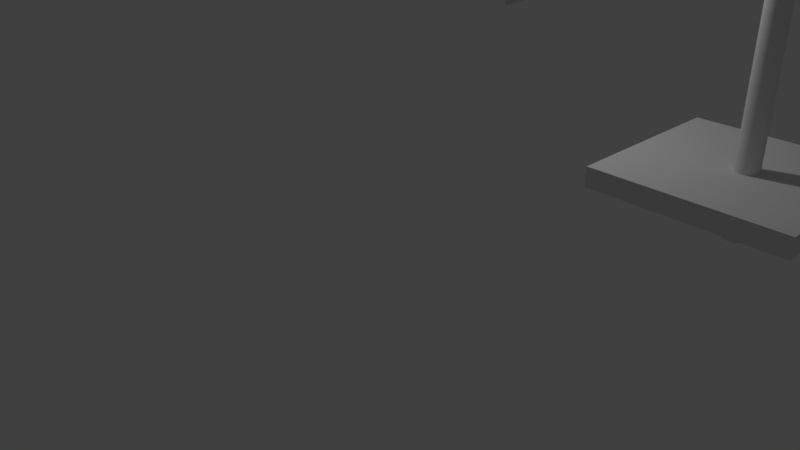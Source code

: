 # Source: firstproject.blend  (saved by Blender 2.78.0; exported with 4.5.12 LTS)
import bpy
from mathutils import Matrix  # noqa: F401  (used for matrix-valued properties, if any)

bpy.ops.wm.read_factory_settings(use_empty=True)
scene = bpy.context.scene
scene.name = 'Scene'

# ---- collections
col_collection_1 = bpy.data.collections.new('Collection 1'); scene.collection.children.link(col_collection_1)

# ---- materials (node trees are filled in below, after node groups)
mat_material = bpy.data.materials.new('Material')
mat_material.alpha_threshold = 0.0
mat_material.use_transparent_shadow = False
mat_material.roughness = 0.5
mat_material.line_color = (0.0, 0.0, 0.0, 1.0)

# ---- material node trees

# ---- world
world_world = bpy.data.worlds.new('World'); scene.world = world_world
world_world.color = (0.05088, 0.05088, 0.05088)
world_world.use_sun_shadow = False
world_world.sun_shadow_jitter_overblur = 0.0
world_world.cycles.sampling_method = 'MANUAL'

# ---- cameras
cam_camera = bpy.data.cameras.new('Camera')
cam_camera.clip_end = 100.0
cam_camera.lens = 35.0
cam_camera.sensor_width = 32.0
cam_camera.sensor_height = 18.0
cam_camera.ortho_scale = 7.314
cam_camera.dof.focus_distance = 0.0
cam_camera.dof.aperture_fstop = 128.0

# ---- lights
light_lamp = bpy.data.lights.new('Lamp', 'POINT')
light_lamp.transmission_factor = 0.0
light_lamp.cutoff_distance = 30.0
light_lamp.energy = 100.0
light_lamp.shadow_buffer_clip_start = 1.001
light_lamp.shadow_soft_size = 0.1
light_lamp.shadow_maximum_resolution = 0.006
light_lamp.use_absolute_resolution = True

# ---- meshes
me_cone_001 = bpy.data.meshes.new('Cone.001')
me_cone_001.from_pydata([(0.0, 0.81, -0.57), (0.0, 0.19, 0.57), (0.05982, 0.8078, -0.57), (0.01403, 0.1895, 0.57), (0.1193, 0.8012, -0.57), (0.02799, 0.1879, 0.57), (0.1782, 0.7902, -0.57), (0.04179, 0.1853, 0.57), (0.236, 0.7748, -0.57), (0.05536, 0.1818, 0.57), (0.2926, 0.7553, -0.57), (0.06864, 0.1772, 0.57), (0.3476, 0.7316, -0.57), (0.08153, 0.1716, 0.57), (0.4007, 0.704, -0.57), (0.09398, 0.1651, 0.57), (0.4516, 0.6724, -0.57), (0.1059, 0.1577, 0.57), (0.5, 0.6373, -0.57), (0.1173, 0.1495, 0.57), (0.5457, 0.5986, -0.57), (0.128, 0.1404, 0.57), (0.5884, 0.5567, -0.57), (0.138, 0.1306, 0.57), (0.6279, 0.5117, -0.57), (0.1473, 0.12, 0.57), (0.664, 0.4639, -0.57), (0.1558, 0.1088, 0.57), (0.6964, 0.4136, -0.57), (0.1634, 0.09702, 0.57), (0.7251, 0.361, -0.57), (0.1701, 0.08469, 0.57), (0.7498, 0.3065, -0.57), (0.1759, 0.0719, 0.57), (0.7704, 0.2503, -0.57), (0.1807, 0.05871, 0.57), (0.7867, 0.1927, -0.57), (0.1845, 0.04521, 0.57), (0.7988, 0.1341, -0.57), (0.1874, 0.03146, 0.57), (0.8065, 0.07474, -0.57), (0.1892, 0.01753, 0.57), (0.8099, 0.01497, -0.57), (0.19, 0.003511, 0.57), (0.8088, -0.04488, -0.57), (0.1897, -0.01053, 0.57), (0.8032, -0.1045, -0.57), (0.1884, -0.02451, 0.57), (0.7933, -0.1635, -0.57), (0.1861, -0.03836, 0.57), (0.7791, -0.2217, -0.57), (0.1827, -0.052, 0.57), (0.7606, -0.2786, -0.57), (0.1784, -0.06535, 0.57), (0.7379, -0.334, -0.57), (0.1731, -0.07835, 0.57), (0.7112, -0.3876, -0.57), (0.1668, -0.09092, 0.57), (0.6807, -0.4391, -0.57), (0.1597, -0.103, 0.57), (0.6464, -0.4881, -0.57), (0.1516, -0.1145, 0.57), (0.6086, -0.5345, -0.57), (0.1428, -0.1254, 0.57), (0.5674, -0.578, -0.57), (0.1331, -0.1356, 0.57), (0.5232, -0.6184, -0.57), (0.1227, -0.145, 0.57), (0.4761, -0.6553, -0.57), (0.1117, -0.1537, 0.57), (0.4264, -0.6887, -0.57), (0.1, -0.1615, 0.57), (0.3744, -0.7183, -0.57), (0.08782, -0.1685, 0.57), (0.3203, -0.744, -0.57), (0.07514, -0.1745, 0.57), (0.2645, -0.7656, -0.57), (0.06204, -0.1796, 0.57), (0.2072, -0.783, -0.57), (0.04861, -0.1837, 0.57), (0.1488, -0.7962, -0.57), (0.03491, -0.1868, 0.57), (0.08963, -0.805, -0.57), (0.02102, -0.1888, 0.57), (0.02993, -0.8094, -0.57), (0.007021, -0.1899, 0.57), (-0.02993, -0.8094, -0.57), (-0.007021, -0.1899, 0.57), (-0.08963, -0.805, -0.57), (-0.02102, -0.1888, 0.57), (-0.1488, -0.7962, -0.57), (-0.03491, -0.1868, 0.57), (-0.2072, -0.783, -0.57), (-0.04861, -0.1837, 0.57), (-0.2645, -0.7656, -0.57), (-0.06204, -0.1796, 0.57), (-0.3203, -0.744, -0.57), (-0.07514, -0.1745, 0.57), (-0.3744, -0.7183, -0.57), (-0.08782, -0.1685, 0.57), (-0.4264, -0.6887, -0.57), (-0.1, -0.1615, 0.57), (-0.4761, -0.6553, -0.57), (-0.1117, -0.1537, 0.57), (-0.5232, -0.6184, -0.57), (-0.1227, -0.145, 0.57), (-0.5674, -0.578, -0.57), (-0.1331, -0.1356, 0.57), (-0.6086, -0.5345, -0.57), (-0.1428, -0.1254, 0.57), (-0.6464, -0.4881, -0.57), (-0.1516, -0.1145, 0.57), (-0.6807, -0.4391, -0.57), (-0.1597, -0.103, 0.57), (-0.7112, -0.3876, -0.57), (-0.1668, -0.09092, 0.57), (-0.7379, -0.334, -0.57), (-0.1731, -0.07835, 0.57), (-0.7606, -0.2786, -0.57), (-0.1784, -0.06535, 0.57), (-0.7791, -0.2217, -0.57), (-0.1827, -0.052, 0.57), (-0.7933, -0.1635, -0.57), (-0.1861, -0.03836, 0.57), (-0.8032, -0.1045, -0.57), (-0.1884, -0.02451, 0.57), (-0.8088, -0.04489, -0.57), (-0.1897, -0.01053, 0.57), (-0.8099, 0.01497, -0.57), (-0.19, 0.003511, 0.57), (-0.8065, 0.07474, -0.57), (-0.1892, 0.01753, 0.57), (-0.7988, 0.1341, -0.57), (-0.1874, 0.03145, 0.57), (-0.7867, 0.1927, -0.57), (-0.1845, 0.04521, 0.57), (-0.7704, 0.2503, -0.57), (-0.1807, 0.05871, 0.57), (-0.7498, 0.3065, -0.57), (-0.1759, 0.0719, 0.57), (-0.7251, 0.361, -0.57), (-0.1701, 0.08469, 0.57), (-0.6964, 0.4136, -0.57), (-0.1634, 0.09702, 0.57), (-0.664, 0.4639, -0.57), (-0.1558, 0.1088, 0.57), (-0.6279, 0.5117, -0.57), (-0.1473, 0.12, 0.57), (-0.5884, 0.5567, -0.57), (-0.138, 0.1306, 0.57), (-0.5457, 0.5986, -0.57), (-0.128, 0.1404, 0.57), (-0.5, 0.6373, -0.57), (-0.1173, 0.1495, 0.57), (-0.4516, 0.6724, -0.57), (-0.1059, 0.1577, 0.57), (-0.4007, 0.704, -0.57), (-0.09399, 0.1651, 0.57), (-0.3476, 0.7316, -0.57), (-0.08153, 0.1716, 0.57), (-0.2926, 0.7553, -0.57), (-0.06864, 0.1772, 0.57), (-0.236, 0.7748, -0.57), (-0.05536, 0.1818, 0.57), (-0.1782, 0.7902, -0.57), (-0.04179, 0.1853, 0.57), (-0.1193, 0.8012, -0.57), (-0.02799, 0.1879, 0.57), (-0.05982, 0.8078, -0.57), (-0.01403, 0.1895, 0.57)], [], [(0, 1, 3, 2), (2, 3, 5, 4), (4, 5, 7, 6), (6, 7, 9, 8), (8, 9, 11, 10), (10, 11, 13, 12), (12, 13, 15, 14), (14, 15, 17, 16), (16, 17, 19, 18), (18, 19, 21, 20), (20, 21, 23, 22), (22, 23, 25, 24), (24, 25, 27, 26), (26, 27, 29, 28), (28, 29, 31, 30), (30, 31, 33, 32), (32, 33, 35, 34), (34, 35, 37, 36), (36, 37, 39, 38), (38, 39, 41, 40), (40, 41, 43, 42), (42, 43, 45, 44), (44, 45, 47, 46), (46, 47, 49, 48), (48, 49, 51, 50), (50, 51, 53, 52), (52, 53, 55, 54), (54, 55, 57, 56), (56, 57, 59, 58), (58, 59, 61, 60), (60, 61, 63, 62), (62, 63, 65, 64), (64, 65, 67, 66), (66, 67, 69, 68), (68, 69, 71, 70), (70, 71, 73, 72), (72, 73, 75, 74), (74, 75, 77, 76), (76, 77, 79, 78), (78, 79, 81, 80), (80, 81, 83, 82), (82, 83, 85, 84), (84, 85, 87, 86), (86, 87, 89, 88), (88, 89, 91, 90), (90, 91, 93, 92), (92, 93, 95, 94), (94, 95, 97, 96), (96, 97, 99, 98), (98, 99, 101, 100), (100, 101, 103, 102), (102, 103, 105, 104), (104, 105, 107, 106), (106, 107, 109, 108), (108, 109, 111, 110), (110, 111, 113, 112), (112, 113, 115, 114), (114, 115, 117, 116), (116, 117, 119, 118), (118, 119, 121, 120), (120, 121, 123, 122), (122, 123, 125, 124), (124, 125, 127, 126), (126, 127, 129, 128), (128, 129, 131, 130), (130, 131, 133, 132), (132, 133, 135, 134), (134, 135, 137, 136), (136, 137, 139, 138), (138, 139, 141, 140), (140, 141, 143, 142), (142, 143, 145, 144), (144, 145, 147, 146), (146, 147, 149, 148), (148, 149, 151, 150), (150, 151, 153, 152), (152, 153, 155, 154), (154, 155, 157, 156), (156, 157, 159, 158), (158, 159, 161, 160), (160, 161, 163, 162), (162, 163, 165, 164), (164, 165, 167, 166), (3, 1, 169, 167, 165, 163, 161, 159, 157, 155, 153, 151, 149, 147, 145, 143, 141, 139, 137, 135, 133, 131, 129, 127, 125, 123, 121, 119, 117, 115, 113, 111, 109, 107, 105, 103, 101, 99, 97, 95, 93, 91, 89, 87, 85, 83, 81, 79, 77, 75, 73, 71, 69, 67, 65, 63, 61, 59, 57, 55, 53, 51, 49, 47, 45, 43, 41, 39, 37, 35, 33, 31, 29, 27, 25, 23, 21, 19, 17, 15, 13, 11, 9, 7, 5), (166, 167, 169, 168), (168, 169, 1, 0), (0, 2, 4, 6, 8, 10, 12, 14, 16, 18, 20, 22, 24, 26, 28, 30, 32, 34, 36, 38, 40, 42, 44, 46, 48, 50, 52, 54, 56, 58, 60, 62, 64, 66, 68, 70, 72, 74, 76, 78, 80, 82, 84, 86, 88, 90, 92, 94, 96, 98, 100, 102, 104, 106, 108, 110, 112, 114, 116, 118, 120, 122, 124, 126, 128, 130, 132, 134, 136, 138, 140, 142, 144, 146, 148, 150, 152, 154, 156, 158, 160, 162, 164, 166, 168)])
me_cone_001.use_remesh_preserve_volume = False
me_cone_001.use_remesh_preserve_attributes = False
me_cone_001.use_mirror_vertex_groups = False
me_cone_001.update()
me_cylinder = bpy.data.meshes.new('Cylinder')
me_cylinder.from_pydata([(0.0, 0.12, -1.865), (0.0, 0.12, 1.865), (0.002148, 0.12, -1.865), (0.002148, 0.12, 1.865), (0.004295, 0.1199, -1.865), (0.004295, 0.1199, 1.865), (0.006441, 0.1198, -1.865), (0.006441, 0.1198, 1.865), (0.008585, 0.1197, -1.865), (0.008585, 0.1197, 1.865), (0.01073, 0.1195, -1.865), (0.01073, 0.1195, 1.865), (0.01286, 0.1193, -1.865), (0.01286, 0.1193, 1.865), (0.015, 0.1191, -1.865), (0.015, 0.1191, 1.865), (0.01713, 0.1188, -1.865), (0.01713, 0.1188, 1.865), (0.01925, 0.1184, -1.865), (0.01925, 0.1184, 1.865), (0.02137, 0.1181, -1.865), (0.02137, 0.1181, 1.865), (0.02348, 0.1177, -1.865), (0.02348, 0.1177, 1.865), (0.02558, 0.1172, -1.865), (0.02558, 0.1172, 1.865), (0.02767, 0.1168, -1.865), (0.02767, 0.1168, 1.865), (0.02976, 0.1163, -1.865), (0.02976, 0.1163, 1.865), (0.03184, 0.1157, -1.865), (0.03184, 0.1157, 1.865), (0.0339, 0.1151, -1.865), (0.0339, 0.1151, 1.865), (0.03596, 0.1145, -1.865), (0.03596, 0.1145, 1.865), (0.038, 0.1138, -1.865), (0.038, 0.1138, 1.865), (0.04003, 0.1131, -1.865), (0.04003, 0.1131, 1.865), (0.04205, 0.1124, -1.865), (0.04205, 0.1124, 1.865), (0.04406, 0.1116, -1.865), (0.04406, 0.1116, 1.865), (0.04605, 0.1108, -1.865), (0.04605, 0.1108, 1.865), (0.04802, 0.11, -1.865), (0.04802, 0.11, 1.865), (0.04998, 0.1091, -1.865), (0.04998, 0.1091, 1.865), (0.05193, 0.1082, -1.865), (0.05193, 0.1082, 1.865), (0.05386, 0.1072, -1.865), (0.05386, 0.1072, 1.865), (0.05577, 0.1063, -1.865), (0.05577, 0.1063, 1.865), (0.05766, 0.1052, -1.865), (0.05766, 0.1052, 1.865), (0.05953, 0.1042, -1.865), (0.05953, 0.1042, 1.865), (0.06139, 0.1031, -1.865), (0.06139, 0.1031, 1.865), (0.06323, 0.102, -1.865), (0.06323, 0.102, 1.865), (0.06504, 0.1008, -1.865), (0.06504, 0.1008, 1.865), (0.06684, 0.09966, -1.865), (0.06684, 0.09966, 1.865), (0.06861, 0.09845, -1.865), (0.06861, 0.09845, 1.865), (0.07036, 0.09721, -1.865), (0.07036, 0.09721, 1.865), (0.07209, 0.09593, -1.865), (0.07209, 0.09593, 1.865), (0.07379, 0.09463, -1.865), (0.07379, 0.09463, 1.865), (0.07548, 0.09329, -1.865), (0.07548, 0.09329, 1.865), (0.07713, 0.09193, -1.865), (0.07713, 0.09193, 1.865), (0.07877, 0.09053, -1.865), (0.07877, 0.09053, 1.865), (0.08038, 0.08911, -1.865), (0.08038, 0.08911, 1.865), (0.08196, 0.08765, -1.865), (0.08196, 0.08765, 1.865), (0.08351, 0.08617, -1.865), (0.08351, 0.08617, 1.865), (0.08504, 0.08466, -1.865), (0.08504, 0.08466, 1.865), (0.08654, 0.08313, -1.865), (0.08654, 0.08313, 1.865), (0.08802, 0.08156, -1.865), (0.08802, 0.08156, 1.865), (0.08946, 0.07998, -1.865), (0.08946, 0.07998, 1.865), (0.09088, 0.07836, -1.865), (0.09088, 0.07836, 1.865), (0.09227, 0.07672, -1.865), (0.09227, 0.07672, 1.865), (0.09363, 0.07506, -1.865), (0.09363, 0.07506, 1.865), (0.09496, 0.07337, -1.865), (0.09496, 0.07337, 1.865), (0.09625, 0.07166, -1.865), (0.09625, 0.07166, 1.865), (0.09752, 0.06992, -1.865), (0.09752, 0.06992, 1.865), (0.09876, 0.06817, -1.865), (0.09876, 0.06817, 1.865), (0.09996, 0.06639, -1.865), (0.09996, 0.06639, 1.865), (0.1011, 0.06459, -1.865), (0.1011, 0.06459, 1.865), (0.1023, 0.06277, -1.865), (0.1023, 0.06277, 1.865), (0.1034, 0.06093, -1.865), (0.1034, 0.06093, 1.865), (0.1045, 0.05907, -1.865), (0.1045, 0.05907, 1.865), (0.1055, 0.05719, -1.865), (0.1055, 0.05719, 1.865), (0.1065, 0.05529, -1.865), (0.1065, 0.05529, 1.865), (0.1075, 0.05338, -1.865), (0.1075, 0.05338, 1.865), (0.1084, 0.05144, -1.865), (0.1084, 0.05144, 1.865), (0.1093, 0.04949, -1.865), (0.1093, 0.04949, 1.865), (0.1102, 0.04753, -1.865), (0.1102, 0.04753, 1.865), (0.111, 0.04555, -1.865), (0.111, 0.04555, 1.865), (0.1118, 0.04356, -1.865), (0.1118, 0.04356, 1.865), (0.1126, 0.04155, -1.865), (0.1126, 0.04155, 1.865), (0.1133, 0.03952, -1.865), (0.1133, 0.03952, 1.865), (0.114, 0.03749, -1.865), (0.114, 0.03749, 1.865), (0.1146, 0.03544, -1.865), (0.1146, 0.03544, 1.865), (0.1153, 0.03339, -1.865), (0.1153, 0.03339, 1.865), (0.1158, 0.03132, -1.865), (0.1158, 0.03132, 1.865), (0.1164, 0.02924, -1.865), (0.1164, 0.02924, 1.865), (0.1169, 0.02715, -1.865), (0.1169, 0.02715, 1.865), (0.1174, 0.02505, -1.865), (0.1174, 0.02505, 1.865), (0.1178, 0.02295, -1.865), (0.1178, 0.02295, 1.865), (0.1182, 0.02084, -1.865), (0.1182, 0.02084, 1.865), (0.1185, 0.01872, -1.865), (0.1185, 0.01872, 1.865), (0.1188, 0.01659, -1.865), (0.1188, 0.01659, 1.865), (0.1191, 0.01446, -1.865), (0.1191, 0.01446, 1.865), (0.1194, 0.01233, -1.865), (0.1194, 0.01233, 1.865), (0.1196, 0.01019, -1.865), (0.1196, 0.01019, 1.865), (0.1197, 0.008049, -1.865), (0.1197, 0.008049, 1.865), (0.1199, 0.005905, -1.865), (0.1199, 0.005905, 1.865), (0.1199, 0.003758, -1.865), (0.1199, 0.003758, 1.865), (0.12, 0.001611, -1.865), (0.12, 0.001611, 1.865), (0.12, -0.0005371, -1.865), (0.12, -0.0005371, 1.865), (0.12, -0.002685, -1.865), (0.12, -0.002685, 1.865), (0.1199, -0.004832, -1.865), (0.1199, -0.004832, 1.865), (0.1198, -0.006977, -1.865), (0.1198, -0.006977, 1.865), (0.1197, -0.009121, -1.865), (0.1197, -0.009121, 1.865), (0.1195, -0.01126, -1.865), (0.1195, -0.01126, 1.865), (0.1192, -0.0134, -1.865), (0.1192, -0.0134, 1.865), (0.119, -0.01553, -1.865), (0.119, -0.01553, 1.865), (0.1187, -0.01766, -1.865), (0.1187, -0.01766, 1.865), (0.1184, -0.01978, -1.865), (0.1184, -0.01978, 1.865), (0.118, -0.02189, -1.865), (0.118, -0.02189, 1.865), (0.1176, -0.024, -1.865), (0.1176, -0.024, 1.865), (0.1171, -0.0261, -1.865), (0.1171, -0.0261, 1.865), (0.1166, -0.0282, -1.865), (0.1166, -0.0282, 1.865), (0.1161, -0.03028, -1.865), (0.1161, -0.03028, 1.865), (0.1156, -0.03235, -1.865), (0.1156, -0.03235, 1.865), (0.115, -0.03442, -1.865), (0.115, -0.03442, 1.865), (0.1143, -0.03647, -1.865), (0.1143, -0.03647, 1.865), (0.1137, -0.03851, -1.865), (0.1137, -0.03851, 1.865), (0.1129, -0.04054, -1.865), (0.1129, -0.04054, 1.865), (0.1122, -0.04255, -1.865), (0.1122, -0.04255, 1.865), (0.1114, -0.04455, -1.865), (0.1114, -0.04455, 1.865), (0.1106, -0.04654, -1.865), (0.1106, -0.04654, 1.865), (0.1098, -0.04851, -1.865), (0.1098, -0.04851, 1.865), (0.1089, -0.05047, -1.865), (0.1089, -0.05047, 1.865), (0.1079, -0.05241, -1.865), (0.1079, -0.05241, 1.865), (0.107, -0.05434, -1.865), (0.107, -0.05434, 1.865), (0.106, -0.05624, -1.865), (0.106, -0.05624, 1.865), (0.105, -0.05813, -1.865), (0.105, -0.05813, 1.865), (0.1039, -0.06, -1.865), (0.1039, -0.06, 1.865), (0.1028, -0.06185, -1.865), (0.1028, -0.06185, 1.865), (0.1017, -0.06368, -1.865), (0.1017, -0.06368, 1.865), (0.1006, -0.06549, -1.865), (0.1006, -0.06549, 1.865), (0.09936, -0.06728, -1.865), (0.09936, -0.06728, 1.865), (0.09814, -0.06905, -1.865), (0.09814, -0.06905, 1.865), (0.09689, -0.07079, -1.865), (0.09689, -0.07079, 1.865), (0.09561, -0.07252, -1.865), (0.09561, -0.07252, 1.865), (0.0943, -0.07422, -1.865), (0.0943, -0.07422, 1.865), (0.09295, -0.07589, -1.865), (0.09295, -0.07589, 1.865), (0.09158, -0.07755, -1.865), (0.09158, -0.07755, 1.865), (0.09018, -0.07917, -1.865), (0.09018, -0.07917, 1.865), (0.08874, -0.08077, -1.865), (0.08874, -0.08077, 1.865), (0.08728, -0.08235, -1.865), (0.08728, -0.08235, 1.865), (0.0858, -0.0839, -1.865), (0.0858, -0.0839, 1.865), (0.08428, -0.08542, -1.865), (0.08428, -0.08542, 1.865), (0.08274, -0.08692, -1.865), (0.08274, -0.08692, 1.865), (0.08117, -0.08838, -1.865), (0.08117, -0.08838, 1.865), (0.07957, -0.08982, -1.865), (0.07957, -0.08982, 1.865), (0.07795, -0.09123, -1.865), (0.07795, -0.09123, 1.865), (0.07631, -0.09261, -1.865), (0.07631, -0.09261, 1.865), (0.07464, -0.09396, -1.865), (0.07464, -0.09396, 1.865), (0.07294, -0.09528, -1.865), (0.07294, -0.09528, 1.865), (0.07123, -0.09657, -1.865), (0.07123, -0.09657, 1.865), (0.06949, -0.09783, -1.865), (0.06949, -0.09783, 1.865), (0.06773, -0.09906, -1.865), (0.06773, -0.09906, 1.865), (0.06594, -0.1003, -1.865), (0.06594, -0.1003, 1.865), (0.06414, -0.1014, -1.865), (0.06414, -0.1014, 1.865), (0.06231, -0.1026, -1.865), (0.06231, -0.1026, 1.865), (0.06046, -0.1037, -1.865), (0.06046, -0.1037, 1.865), (0.0586, -0.1047, -1.865), (0.0586, -0.1047, 1.865), (0.05672, -0.1058, -1.865), (0.05672, -0.1058, 1.865), (0.05481, -0.1067, -1.865), (0.05481, -0.1067, 1.865), (0.05289, -0.1077, -1.865), (0.05289, -0.1077, 1.865), (0.05096, -0.1086, -1.865), (0.05096, -0.1086, 1.865), (0.049, -0.1095, -1.865), (0.049, -0.1095, 1.865), (0.04704, -0.1104, -1.865), (0.04704, -0.1104, 1.865), (0.04505, -0.1112, -1.865), (0.04505, -0.1112, 1.865), (0.04305, -0.112, -1.865), (0.04305, -0.112, 1.865), (0.04104, -0.1128, -1.865), (0.04104, -0.1128, 1.865), (0.03902, -0.1135, -1.865), (0.03902, -0.1135, 1.865), (0.03698, -0.1142, -1.865), (0.03698, -0.1142, 1.865), (0.03493, -0.1148, -1.865), (0.03493, -0.1148, 1.865), (0.03287, -0.1154, -1.865), (0.03287, -0.1154, 1.865), (0.0308, -0.116, -1.865), (0.0308, -0.116, 1.865), (0.02872, -0.1165, -1.865), (0.02872, -0.1165, 1.865), (0.02663, -0.117, -1.865), (0.02663, -0.117, 1.865), (0.02453, -0.1175, -1.865), (0.02453, -0.1175, 1.865), (0.02242, -0.1179, -1.865), (0.02242, -0.1179, 1.865), (0.02031, -0.1183, -1.865), (0.02031, -0.1183, 1.865), (0.01819, -0.1186, -1.865), (0.01819, -0.1186, 1.865), (0.01606, -0.1189, -1.865), (0.01606, -0.1189, 1.865), (0.01393, -0.1192, -1.865), (0.01393, -0.1192, 1.865), (0.0118, -0.1194, -1.865), (0.0118, -0.1194, 1.865), (0.009657, -0.1196, -1.865), (0.009657, -0.1196, 1.865), (0.007514, -0.1198, -1.865), (0.007514, -0.1198, 1.865), (0.005369, -0.1199, -1.865), (0.005369, -0.1199, 1.865), (0.003222, -0.12, -1.865), (0.003222, -0.12, 1.865), (0.001075, -0.12, -1.865), (0.001075, -0.12, 1.865), (-0.001073, -0.12, -1.865), (-0.001073, -0.12, 1.865), (-0.003221, -0.12, -1.865), (-0.003221, -0.12, 1.865), (-0.005368, -0.1199, -1.865), (-0.005368, -0.1199, 1.865), (-0.007513, -0.1198, -1.865), (-0.007513, -0.1198, 1.865), (-0.009655, -0.1196, -1.865), (-0.009655, -0.1196, 1.865), (-0.01179, -0.1194, -1.865), (-0.01179, -0.1194, 1.865), (-0.01393, -0.1192, -1.865), (-0.01393, -0.1192, 1.865), (-0.01606, -0.1189, -1.865), (-0.01606, -0.1189, 1.865), (-0.01819, -0.1186, -1.865), (-0.01819, -0.1186, 1.865), (-0.02031, -0.1183, -1.865), (-0.02031, -0.1183, 1.865), (-0.02242, -0.1179, -1.865), (-0.02242, -0.1179, 1.865), (-0.02453, -0.1175, -1.865), (-0.02453, -0.1175, 1.865), (-0.02663, -0.117, -1.865), (-0.02663, -0.117, 1.865), (-0.02872, -0.1165, -1.865), (-0.02872, -0.1165, 1.865), (-0.0308, -0.116, -1.865), (-0.0308, -0.116, 1.865), (-0.03287, -0.1154, -1.865), (-0.03287, -0.1154, 1.865), (-0.03493, -0.1148, -1.865), (-0.03493, -0.1148, 1.865), (-0.03698, -0.1142, -1.865), (-0.03698, -0.1142, 1.865), (-0.03902, -0.1135, -1.865), (-0.03902, -0.1135, 1.865), (-0.04104, -0.1128, -1.865), (-0.04104, -0.1128, 1.865), (-0.04305, -0.112, -1.865), (-0.04305, -0.112, 1.865), (-0.04505, -0.1112, -1.865), (-0.04505, -0.1112, 1.865), (-0.04704, -0.1104, -1.865), (-0.04704, -0.1104, 1.865), (-0.049, -0.1095, -1.865), (-0.049, -0.1095, 1.865), (-0.05096, -0.1086, -1.865), (-0.05096, -0.1086, 1.865), (-0.05289, -0.1077, -1.865), (-0.05289, -0.1077, 1.865), (-0.05481, -0.1068, -1.865), (-0.05481, -0.1068, 1.865), (-0.05671, -0.1058, -1.865), (-0.05671, -0.1058, 1.865), (-0.0586, -0.1047, -1.865), (-0.0586, -0.1047, 1.865), (-0.06046, -0.1037, -1.865), (-0.06046, -0.1037, 1.865), (-0.06231, -0.1026, -1.865), (-0.06231, -0.1026, 1.865), (-0.06413, -0.1014, -1.865), (-0.06413, -0.1014, 1.865), (-0.06594, -0.1003, -1.865), (-0.06594, -0.1003, 1.865), (-0.06772, -0.09906, -1.865), (-0.06772, -0.09906, 1.865), (-0.06949, -0.09783, -1.865), (-0.06949, -0.09783, 1.865), (-0.07123, -0.09658, -1.865), (-0.07123, -0.09658, 1.865), (-0.07294, -0.09528, -1.865), (-0.07294, -0.09528, 1.865), (-0.07464, -0.09396, -1.865), (-0.07464, -0.09396, 1.865), (-0.07631, -0.09261, -1.865), (-0.07631, -0.09261, 1.865), (-0.07795, -0.09123, -1.865), (-0.07795, -0.09123, 1.865), (-0.07957, -0.08982, -1.865), (-0.07957, -0.08982, 1.865), (-0.08117, -0.08838, -1.865), (-0.08117, -0.08838, 1.865), (-0.08274, -0.08692, -1.865), (-0.08274, -0.08692, 1.865), (-0.08428, -0.08542, -1.865), (-0.08428, -0.08542, 1.865), (-0.0858, -0.0839, -1.865), (-0.0858, -0.0839, 1.865), (-0.08728, -0.08235, -1.865), (-0.08728, -0.08235, 1.865), (-0.08874, -0.08077, -1.865), (-0.08874, -0.08077, 1.865), (-0.09018, -0.07917, -1.865), (-0.09018, -0.07917, 1.865), (-0.09158, -0.07755, -1.865), (-0.09158, -0.07755, 1.865), (-0.09295, -0.07589, -1.865), (-0.09295, -0.07589, 1.865), (-0.0943, -0.07422, -1.865), (-0.0943, -0.07422, 1.865), (-0.09561, -0.07252, -1.865), (-0.09561, -0.07252, 1.865), (-0.09689, -0.0708, -1.865), (-0.09689, -0.0708, 1.865), (-0.09814, -0.06905, -1.865), (-0.09814, -0.06905, 1.865), (-0.09936, -0.06728, -1.865), (-0.09936, -0.06728, 1.865), (-0.1006, -0.06549, -1.865), (-0.1006, -0.06549, 1.865), (-0.1017, -0.06368, -1.865), (-0.1017, -0.06368, 1.865), (-0.1028, -0.06185, -1.865), (-0.1028, -0.06185, 1.865), (-0.1039, -0.06, -1.865), (-0.1039, -0.06, 1.865), (-0.105, -0.05813, -1.865), (-0.105, -0.05813, 1.865), (-0.106, -0.05624, -1.865), (-0.106, -0.05624, 1.865), (-0.107, -0.05434, -1.865), (-0.107, -0.05434, 1.865), (-0.1079, -0.05241, -1.865), (-0.1079, -0.05241, 1.865), (-0.1089, -0.05047, -1.865), (-0.1089, -0.05047, 1.865), (-0.1098, -0.04851, -1.865), (-0.1098, -0.04851, 1.865), (-0.1106, -0.04654, -1.865), (-0.1106, -0.04654, 1.865), (-0.1114, -0.04456, -1.865), (-0.1114, -0.04456, 1.865), (-0.1122, -0.04255, -1.865), (-0.1122, -0.04255, 1.865), (-0.1129, -0.04054, -1.865), (-0.1129, -0.04054, 1.865), (-0.1137, -0.03851, -1.865), (-0.1137, -0.03851, 1.865), (-0.1143, -0.03647, -1.865), (-0.1143, -0.03647, 1.865), (-0.115, -0.03442, -1.865), (-0.115, -0.03442, 1.865), (-0.1156, -0.03235, -1.865), (-0.1156, -0.03235, 1.865), (-0.1161, -0.03028, -1.865), (-0.1161, -0.03028, 1.865), (-0.1166, -0.0282, -1.865), (-0.1166, -0.0282, 1.865), (-0.1171, -0.0261, -1.865), (-0.1171, -0.0261, 1.865), (-0.1176, -0.024, -1.865), (-0.1176, -0.024, 1.865), (-0.118, -0.0219, -1.865), (-0.118, -0.0219, 1.865), (-0.1184, -0.01978, -1.865), (-0.1184, -0.01978, 1.865), (-0.1187, -0.01766, -1.865), (-0.1187, -0.01766, 1.865), (-0.119, -0.01553, -1.865), (-0.119, -0.01553, 1.865), (-0.1192, -0.0134, -1.865), (-0.1192, -0.0134, 1.865), (-0.1195, -0.01126, -1.865), (-0.1195, -0.01126, 1.865), (-0.1197, -0.009121, -1.865), (-0.1197, -0.009121, 1.865), (-0.1198, -0.006978, -1.865), (-0.1198, -0.006978, 1.865), (-0.1199, -0.004833, -1.865), (-0.1199, -0.004833, 1.865), (-0.12, -0.002686, -1.865), (-0.12, -0.002686, 1.865), (-0.12, -0.0005377, -1.865), (-0.12, -0.0005377, 1.865), (-0.12, 0.00161, -1.865), (-0.12, 0.00161, 1.865), (-0.1199, 0.003758, -1.865), (-0.1199, 0.003758, 1.865), (-0.1199, 0.005904, -1.865), (-0.1199, 0.005904, 1.865), (-0.1197, 0.008049, -1.865), (-0.1197, 0.008049, 1.865), (-0.1196, 0.01019, -1.865), (-0.1196, 0.01019, 1.865), (-0.1194, 0.01233, -1.865), (-0.1194, 0.01233, 1.865), (-0.1191, 0.01446, -1.865), (-0.1191, 0.01446, 1.865), (-0.1188, 0.01659, -1.865), (-0.1188, 0.01659, 1.865), (-0.1185, 0.01872, -1.865), (-0.1185, 0.01872, 1.865), (-0.1182, 0.02084, -1.865), (-0.1182, 0.02084, 1.865), (-0.1178, 0.02295, -1.865), (-0.1178, 0.02295, 1.865), (-0.1174, 0.02505, -1.865), (-0.1174, 0.02505, 1.865), (-0.1169, 0.02715, -1.865), (-0.1169, 0.02715, 1.865), (-0.1164, 0.02924, -1.865), (-0.1164, 0.02924, 1.865), (-0.1158, 0.03132, -1.865), (-0.1158, 0.03132, 1.865), (-0.1153, 0.03339, -1.865), (-0.1153, 0.03339, 1.865), (-0.1146, 0.03544, -1.865), (-0.1146, 0.03544, 1.865), (-0.114, 0.03749, -1.865), (-0.114, 0.03749, 1.865), (-0.1133, 0.03952, -1.865), (-0.1133, 0.03952, 1.865), (-0.1126, 0.04155, -1.865), (-0.1126, 0.04155, 1.865), (-0.1118, 0.04355, -1.865), (-0.1118, 0.04355, 1.865), (-0.111, 0.04555, -1.865), (-0.111, 0.04555, 1.865), (-0.1102, 0.04753, -1.865), (-0.1102, 0.04753, 1.865), (-0.1093, 0.04949, -1.865), (-0.1093, 0.04949, 1.865), (-0.1084, 0.05144, -1.865), (-0.1084, 0.05144, 1.865), (-0.1075, 0.05338, -1.865), (-0.1075, 0.05338, 1.865), (-0.1065, 0.05529, -1.865), (-0.1065, 0.05529, 1.865), (-0.1055, 0.05719, -1.865), (-0.1055, 0.05719, 1.865), (-0.1045, 0.05907, -1.865), (-0.1045, 0.05907, 1.865), (-0.1034, 0.06093, -1.865), (-0.1034, 0.06093, 1.865), (-0.1023, 0.06277, -1.865), (-0.1023, 0.06277, 1.865), (-0.1011, 0.06459, -1.865), (-0.1011, 0.06459, 1.865), (-0.09996, 0.06639, -1.865), (-0.09996, 0.06639, 1.865), (-0.09876, 0.06817, -1.865), (-0.09876, 0.06817, 1.865), (-0.09752, 0.06992, -1.865), (-0.09752, 0.06992, 1.865), (-0.09625, 0.07166, -1.865), (-0.09625, 0.07166, 1.865), (-0.09496, 0.07337, -1.865), (-0.09496, 0.07337, 1.865), (-0.09363, 0.07506, -1.865), (-0.09363, 0.07506, 1.865), (-0.09227, 0.07672, -1.865), (-0.09227, 0.07672, 1.865), (-0.09088, 0.07836, -1.865), (-0.09088, 0.07836, 1.865), (-0.08946, 0.07998, -1.865), (-0.08946, 0.07998, 1.865), (-0.08802, 0.08156, -1.865), (-0.08802, 0.08156, 1.865), (-0.08654, 0.08313, -1.865), (-0.08654, 0.08313, 1.865), (-0.08504, 0.08466, -1.865), (-0.08504, 0.08466, 1.865), (-0.08351, 0.08617, -1.865), (-0.08351, 0.08617, 1.865), (-0.08196, 0.08765, -1.865), (-0.08196, 0.08765, 1.865), (-0.08038, 0.08911, -1.865), (-0.08038, 0.08911, 1.865), (-0.07877, 0.09053, -1.865), (-0.07877, 0.09053, 1.865), (-0.07713, 0.09193, -1.865), (-0.07713, 0.09193, 1.865), (-0.07548, 0.09329, -1.865), (-0.07548, 0.09329, 1.865), (-0.07379, 0.09463, -1.865), (-0.07379, 0.09463, 1.865), (-0.07209, 0.09593, -1.865), (-0.07209, 0.09593, 1.865), (-0.07036, 0.09721, -1.865), (-0.07036, 0.09721, 1.865), (-0.06861, 0.09845, -1.865), (-0.06861, 0.09845, 1.865), (-0.06684, 0.09966, -1.865), (-0.06684, 0.09966, 1.865), (-0.06504, 0.1008, -1.865), (-0.06504, 0.1008, 1.865), (-0.06323, 0.102, -1.865), (-0.06323, 0.102, 1.865), (-0.06139, 0.1031, -1.865), (-0.06139, 0.1031, 1.865), (-0.05953, 0.1042, -1.865), (-0.05953, 0.1042, 1.865), (-0.05766, 0.1052, -1.865), (-0.05766, 0.1052, 1.865), (-0.05577, 0.1063, -1.865), (-0.05577, 0.1063, 1.865), (-0.05386, 0.1072, -1.865), (-0.05386, 0.1072, 1.865), (-0.05193, 0.1082, -1.865), (-0.05193, 0.1082, 1.865), (-0.04998, 0.1091, -1.865), (-0.04998, 0.1091, 1.865), (-0.04802, 0.11, -1.865), (-0.04802, 0.11, 1.865), (-0.04605, 0.1108, -1.865), (-0.04605, 0.1108, 1.865), (-0.04405, 0.1116, -1.865), (-0.04405, 0.1116, 1.865), (-0.04205, 0.1124, -1.865), (-0.04205, 0.1124, 1.865), (-0.04003, 0.1131, -1.865), (-0.04003, 0.1131, 1.865), (-0.038, 0.1138, -1.865), (-0.038, 0.1138, 1.865), (-0.03596, 0.1145, -1.865), (-0.03596, 0.1145, 1.865), (-0.0339, 0.1151, -1.865), (-0.0339, 0.1151, 1.865), (-0.03184, 0.1157, -1.865), (-0.03184, 0.1157, 1.865), (-0.02976, 0.1163, -1.865), (-0.02976, 0.1163, 1.865), (-0.02767, 0.1168, -1.865), (-0.02767, 0.1168, 1.865), (-0.02558, 0.1172, -1.865), (-0.02558, 0.1172, 1.865), (-0.02348, 0.1177, -1.865), (-0.02348, 0.1177, 1.865), (-0.02137, 0.1181, -1.865), (-0.02137, 0.1181, 1.865), (-0.01925, 0.1184, -1.865), (-0.01925, 0.1184, 1.865), (-0.01713, 0.1188, -1.865), (-0.01713, 0.1188, 1.865), (-0.015, 0.1191, -1.865), (-0.015, 0.1191, 1.865), (-0.01286, 0.1193, -1.865), (-0.01286, 0.1193, 1.865), (-0.01073, 0.1195, -1.865), (-0.01073, 0.1195, 1.865), (-0.008584, 0.1197, -1.865), (-0.008584, 0.1197, 1.865), (-0.006441, 0.1198, -1.865), (-0.006441, 0.1198, 1.865), (-0.004295, 0.1199, -1.865), (-0.004295, 0.1199, 1.865), (-0.002147, 0.12, -1.865), (-0.002147, 0.12, 1.865)], [], [(0, 1, 3, 2), (2, 3, 5, 4), (4, 5, 7, 6), (6, 7, 9, 8), (8, 9, 11, 10), (10, 11, 13, 12), (12, 13, 15, 14), (14, 15, 17, 16), (16, 17, 19, 18), (18, 19, 21, 20), (20, 21, 23, 22), (22, 23, 25, 24), (24, 25, 27, 26), (26, 27, 29, 28), (28, 29, 31, 30), (30, 31, 33, 32), (32, 33, 35, 34), (34, 35, 37, 36), (36, 37, 39, 38), (38, 39, 41, 40), (40, 41, 43, 42), (42, 43, 45, 44), (44, 45, 47, 46), (46, 47, 49, 48), (48, 49, 51, 50), (50, 51, 53, 52), (52, 53, 55, 54), (54, 55, 57, 56), (56, 57, 59, 58), (58, 59, 61, 60), (60, 61, 63, 62), (62, 63, 65, 64), (64, 65, 67, 66), (66, 67, 69, 68), (68, 69, 71, 70), (70, 71, 73, 72), (72, 73, 75, 74), (74, 75, 77, 76), (76, 77, 79, 78), (78, 79, 81, 80), (80, 81, 83, 82), (82, 83, 85, 84), (84, 85, 87, 86), (86, 87, 89, 88), (88, 89, 91, 90), (90, 91, 93, 92), (92, 93, 95, 94), (94, 95, 97, 96), (96, 97, 99, 98), (98, 99, 101, 100), (100, 101, 103, 102), (102, 103, 105, 104), (104, 105, 107, 106), (106, 107, 109, 108), (108, 109, 111, 110), (110, 111, 113, 112), (112, 113, 115, 114), (114, 115, 117, 116), (116, 117, 119, 118), (118, 119, 121, 120), (120, 121, 123, 122), (122, 123, 125, 124), (124, 125, 127, 126), (126, 127, 129, 128), (128, 129, 131, 130), (130, 131, 133, 132), (132, 133, 135, 134), (134, 135, 137, 136), (136, 137, 139, 138), (138, 139, 141, 140), (140, 141, 143, 142), (142, 143, 145, 144), (144, 145, 147, 146), (146, 147, 149, 148), (148, 149, 151, 150), (150, 151, 153, 152), (152, 153, 155, 154), (154, 155, 157, 156), (156, 157, 159, 158), (158, 159, 161, 160), (160, 161, 163, 162), (162, 163, 165, 164), (164, 165, 167, 166), (166, 167, 169, 168), (168, 169, 171, 170), (170, 171, 173, 172), (172, 173, 175, 174), (174, 175, 177, 176), (176, 177, 179, 178), (178, 179, 181, 180), (180, 181, 183, 182), (182, 183, 185, 184), (184, 185, 187, 186), (186, 187, 189, 188), (188, 189, 191, 190), (190, 191, 193, 192), (192, 193, 195, 194), (194, 195, 197, 196), (196, 197, 199, 198), (198, 199, 201, 200), (200, 201, 203, 202), (202, 203, 205, 204), (204, 205, 207, 206), (206, 207, 209, 208), (208, 209, 211, 210), (210, 211, 213, 212), (212, 213, 215, 214), (214, 215, 217, 216), (216, 217, 219, 218), (218, 219, 221, 220), (220, 221, 223, 222), (222, 223, 225, 224), (224, 225, 227, 226), (226, 227, 229, 228), (228, 229, 231, 230), (230, 231, 233, 232), (232, 233, 235, 234), (234, 235, 237, 236), (236, 237, 239, 238), (238, 239, 241, 240), (240, 241, 243, 242), (242, 243, 245, 244), (244, 245, 247, 246), (246, 247, 249, 248), (248, 249, 251, 250), (250, 251, 253, 252), (252, 253, 255, 254), (254, 255, 257, 256), (256, 257, 259, 258), (258, 259, 261, 260), (260, 261, 263, 262), (262, 263, 265, 264), (264, 265, 267, 266), (266, 267, 269, 268), (268, 269, 271, 270), (270, 271, 273, 272), (272, 273, 275, 274), (274, 275, 277, 276), (276, 277, 279, 278), (278, 279, 281, 280), (280, 281, 283, 282), (282, 283, 285, 284), (284, 285, 287, 286), (286, 287, 289, 288), (288, 289, 291, 290), (290, 291, 293, 292), (292, 293, 295, 294), (294, 295, 297, 296), (296, 297, 299, 298), (298, 299, 301, 300), (300, 301, 303, 302), (302, 303, 305, 304), (304, 305, 307, 306), (306, 307, 309, 308), (308, 309, 311, 310), (310, 311, 313, 312), (312, 313, 315, 314), (314, 315, 317, 316), (316, 317, 319, 318), (318, 319, 321, 320), (320, 321, 323, 322), (322, 323, 325, 324), (324, 325, 327, 326), (326, 327, 329, 328), (328, 329, 331, 330), (330, 331, 333, 332), (332, 333, 335, 334), (334, 335, 337, 336), (336, 337, 339, 338), (338, 339, 341, 340), (340, 341, 343, 342), (342, 343, 345, 344), (344, 345, 347, 346), (346, 347, 349, 348), (348, 349, 351, 350), (350, 351, 353, 352), (352, 353, 355, 354), (354, 355, 357, 356), (356, 357, 359, 358), (358, 359, 361, 360), (360, 361, 363, 362), (362, 363, 365, 364), (364, 365, 367, 366), (366, 367, 369, 368), (368, 369, 371, 370), (370, 371, 373, 372), (372, 373, 375, 374), (374, 375, 377, 376), (376, 377, 379, 378), (378, 379, 381, 380), (380, 381, 383, 382), (382, 383, 385, 384), (384, 385, 387, 386), (386, 387, 389, 388), (388, 389, 391, 390), (390, 391, 393, 392), (392, 393, 395, 394), (394, 395, 397, 396), (396, 397, 399, 398), (398, 399, 401, 400), (400, 401, 403, 402), (402, 403, 405, 404), (404, 405, 407, 406), (406, 407, 409, 408), (408, 409, 411, 410), (410, 411, 413, 412), (412, 413, 415, 414), (414, 415, 417, 416), (416, 417, 419, 418), (418, 419, 421, 420), (420, 421, 423, 422), (422, 423, 425, 424), (424, 425, 427, 426), (426, 427, 429, 428), (428, 429, 431, 430), (430, 431, 433, 432), (432, 433, 435, 434), (434, 435, 437, 436), (436, 437, 439, 438), (438, 439, 441, 440), (440, 441, 443, 442), (442, 443, 445, 444), (444, 445, 447, 446), (446, 447, 449, 448), (448, 449, 451, 450), (450, 451, 453, 452), (452, 453, 455, 454), (454, 455, 457, 456), (456, 457, 459, 458), (458, 459, 461, 460), (460, 461, 463, 462), (462, 463, 465, 464), (464, 465, 467, 466), (466, 467, 469, 468), (468, 469, 471, 470), (470, 471, 473, 472), (472, 473, 475, 474), (474, 475, 477, 476), (476, 477, 479, 478), (478, 479, 481, 480), (480, 481, 483, 482), (482, 483, 485, 484), (484, 485, 487, 486), (486, 487, 489, 488), (488, 489, 491, 490), (490, 491, 493, 492), (492, 493, 495, 494), (494, 495, 497, 496), (496, 497, 499, 498), (498, 499, 501, 500), (500, 501, 503, 502), (502, 503, 505, 504), (504, 505, 507, 506), (506, 507, 509, 508), (508, 509, 511, 510), (510, 511, 513, 512), (512, 513, 515, 514), (514, 515, 517, 516), (516, 517, 519, 518), (518, 519, 521, 520), (520, 521, 523, 522), (522, 523, 525, 524), (524, 525, 527, 526), (526, 527, 529, 528), (528, 529, 531, 530), (530, 531, 533, 532), (532, 533, 535, 534), (534, 535, 537, 536), (536, 537, 539, 538), (538, 539, 541, 540), (540, 541, 543, 542), (542, 543, 545, 544), (544, 545, 547, 546), (546, 547, 549, 548), (548, 549, 551, 550), (550, 551, 553, 552), (552, 553, 555, 554), (554, 555, 557, 556), (556, 557, 559, 558), (558, 559, 561, 560), (560, 561, 563, 562), (562, 563, 565, 564), (564, 565, 567, 566), (566, 567, 569, 568), (568, 569, 571, 570), (570, 571, 573, 572), (572, 573, 575, 574), (574, 575, 577, 576), (576, 577, 579, 578), (578, 579, 581, 580), (580, 581, 583, 582), (582, 583, 585, 584), (584, 585, 587, 586), (586, 587, 589, 588), (588, 589, 591, 590), (590, 591, 593, 592), (592, 593, 595, 594), (594, 595, 597, 596), (596, 597, 599, 598), (598, 599, 601, 600), (600, 601, 603, 602), (602, 603, 605, 604), (604, 605, 607, 606), (606, 607, 609, 608), (608, 609, 611, 610), (610, 611, 613, 612), (612, 613, 615, 614), (614, 615, 617, 616), (616, 617, 619, 618), (618, 619, 621, 620), (620, 621, 623, 622), (622, 623, 625, 624), (624, 625, 627, 626), (626, 627, 629, 628), (628, 629, 631, 630), (630, 631, 633, 632), (632, 633, 635, 634), (634, 635, 637, 636), (636, 637, 639, 638), (638, 639, 641, 640), (640, 641, 643, 642), (642, 643, 645, 644), (644, 645, 647, 646), (646, 647, 649, 648), (648, 649, 651, 650), (650, 651, 653, 652), (652, 653, 655, 654), (654, 655, 657, 656), (656, 657, 659, 658), (658, 659, 661, 660), (660, 661, 663, 662), (662, 663, 665, 664), (664, 665, 667, 666), (666, 667, 669, 668), (668, 669, 671, 670), (670, 671, 673, 672), (672, 673, 675, 674), (674, 675, 677, 676), (676, 677, 679, 678), (678, 679, 681, 680), (680, 681, 683, 682), (682, 683, 685, 684), (684, 685, 687, 686), (686, 687, 689, 688), (688, 689, 691, 690), (690, 691, 693, 692), (692, 693, 695, 694), (694, 695, 697, 696), (696, 697, 699, 698), (3, 1, 701, 699, 697, 695, 693, 691, 689, 687, 685, 683, 681, 679, 677, 675, 673, 671, 669, 667, 665, 663, 661, 659, 657, 655, 653, 651, 649, 647, 645, 643, 641, 639, 637, 635, 633, 631, 629, 627, 625, 623, 621, 619, 617, 615, 613, 611, 609, 607, 605, 603, 601, 599, 597, 595, 593, 591, 589, 587, 585, 583, 581, 579, 577, 575, 573, 571, 569, 567, 565, 563, 561, 559, 557, 555, 553, 551, 549, 547, 545, 543, 541, 539, 537, 535, 533, 531, 529, 527, 525, 523, 521, 519, 517, 515, 513, 511, 509, 507, 505, 503, 501, 499, 497, 495, 493, 491, 489, 487, 485, 483, 481, 479, 477, 475, 473, 471, 469, 467, 465, 463, 461, 459, 457, 455, 453, 451, 449, 447, 445, 443, 441, 439, 437, 435, 433, 431, 429, 427, 425, 423, 421, 419, 417, 415, 413, 411, 409, 407, 405, 403, 401, 399, 397, 395, 393, 391, 389, 387, 385, 383, 381, 379, 377, 375, 373, 371, 369, 367, 365, 363, 361, 359, 357, 355, 353, 351, 349, 347, 345, 343, 341, 339, 337, 335, 333, 331, 329, 327, 325, 323, 321, 319, 317, 315, 313, 311, 309, 307, 305, 303, 301, 299, 297, 295, 293, 291, 289, 287, 285, 283, 281, 279, 277, 275, 273, 271, 269, 267, 265, 263, 261, 259, 257, 255, 253, 251, 249, 247, 245, 243, 241, 239, 237, 235, 233, 231, 229, 227, 225, 223, 221, 219, 217, 215, 213, 211, 209, 207, 205, 203, 201, 199, 197, 195, 193, 191, 189, 187, 185, 183, 181, 179, 177, 175, 173, 171, 169, 167, 165, 163, 161, 159, 157, 155, 153, 151, 149, 147, 145, 143, 141, 139, 137, 135, 133, 131, 129, 127, 125, 123, 121, 119, 117, 115, 113, 111, 109, 107, 105, 103, 101, 99, 97, 95, 93, 91, 89, 87, 85, 83, 81, 79, 77, 75, 73, 71, 69, 67, 65, 63, 61, 59, 57, 55, 53, 51, 49, 47, 45, 43, 41, 39, 37, 35, 33, 31, 29, 27, 25, 23, 21, 19, 17, 15, 13, 11, 9, 7, 5), (698, 699, 701, 700), (700, 701, 1, 0), (0, 2, 4, 6, 8, 10, 12, 14, 16, 18, 20, 22, 24, 26, 28, 30, 32, 34, 36, 38, 40, 42, 44, 46, 48, 50, 52, 54, 56, 58, 60, 62, 64, 66, 68, 70, 72, 74, 76, 78, 80, 82, 84, 86, 88, 90, 92, 94, 96, 98, 100, 102, 104, 106, 108, 110, 112, 114, 116, 118, 120, 122, 124, 126, 128, 130, 132, 134, 136, 138, 140, 142, 144, 146, 148, 150, 152, 154, 156, 158, 160, 162, 164, 166, 168, 170, 172, 174, 176, 178, 180, 182, 184, 186, 188, 190, 192, 194, 196, 198, 200, 202, 204, 206, 208, 210, 212, 214, 216, 218, 220, 222, 224, 226, 228, 230, 232, 234, 236, 238, 240, 242, 244, 246, 248, 250, 252, 254, 256, 258, 260, 262, 264, 266, 268, 270, 272, 274, 276, 278, 280, 282, 284, 286, 288, 290, 292, 294, 296, 298, 300, 302, 304, 306, 308, 310, 312, 314, 316, 318, 320, 322, 324, 326, 328, 330, 332, 334, 336, 338, 340, 342, 344, 346, 348, 350, 352, 354, 356, 358, 360, 362, 364, 366, 368, 370, 372, 374, 376, 378, 380, 382, 384, 386, 388, 390, 392, 394, 396, 398, 400, 402, 404, 406, 408, 410, 412, 414, 416, 418, 420, 422, 424, 426, 428, 430, 432, 434, 436, 438, 440, 442, 444, 446, 448, 450, 452, 454, 456, 458, 460, 462, 464, 466, 468, 470, 472, 474, 476, 478, 480, 482, 484, 486, 488, 490, 492, 494, 496, 498, 500, 502, 504, 506, 508, 510, 512, 514, 516, 518, 520, 522, 524, 526, 528, 530, 532, 534, 536, 538, 540, 542, 544, 546, 548, 550, 552, 554, 556, 558, 560, 562, 564, 566, 568, 570, 572, 574, 576, 578, 580, 582, 584, 586, 588, 590, 592, 594, 596, 598, 600, 602, 604, 606, 608, 610, 612, 614, 616, 618, 620, 622, 624, 626, 628, 630, 632, 634, 636, 638, 640, 642, 644, 646, 648, 650, 652, 654, 656, 658, 660, 662, 664, 666, 668, 670, 672, 674, 676, 678, 680, 682, 684, 686, 688, 690, 692, 694, 696, 698, 700)])
me_cylinder.use_remesh_preserve_volume = False
me_cylinder.use_remesh_preserve_attributes = False
me_cylinder.use_mirror_vertex_groups = False
me_cylinder.update()
me_cube_001 = bpy.data.meshes.new('Cube.001')
me_cube_001.from_pydata([(-1.0, -1.0, -1.0), (-1.0, -1.0, 1.0), (-1.0, 1.0, -1.0), (-1.0, 1.0, 1.0), (1.0, -1.0, -1.0), (1.0, -1.0, 1.0), (1.0, 1.0, -1.0), (1.0, 1.0, 1.0)], [], [(0, 1, 3, 2), (2, 3, 7, 6), (6, 7, 5, 4), (4, 5, 1, 0), (2, 6, 4, 0), (7, 3, 1, 5)])
me_cube_001.use_remesh_preserve_volume = False
me_cube_001.use_remesh_preserve_attributes = False
me_cube_001.use_mirror_vertex_groups = False
me_cube_001.update()
me_cone = bpy.data.meshes.new('Cone')
me_cone.from_pydata([(0.0, 1.2, -1.22), (0.0, 0.3, 1.22), (0.08862, 1.197, -1.22), (0.02216, 0.2992, 1.22), (0.1768, 1.187, -1.22), (0.04419, 0.2967, 1.22), (0.2639, 1.171, -1.22), (0.06598, 0.2927, 1.22), (0.3497, 1.148, -1.22), (0.08742, 0.287, 1.22), (0.4335, 1.119, -1.22), (0.1084, 0.2797, 1.22), (0.5149, 1.084, -1.22), (0.1287, 0.271, 1.22), (0.5936, 1.043, -1.22), (0.1484, 0.2607, 1.22), (0.669, 0.9962, -1.22), (0.1672, 0.2491, 1.22), (0.7407, 0.9441, -1.22), (0.1852, 0.236, 1.22), (0.8084, 0.8868, -1.22), (0.2021, 0.2217, 1.22), (0.8717, 0.8247, -1.22), (0.2179, 0.2062, 1.22), (0.9302, 0.7581, -1.22), (0.2326, 0.1895, 1.22), (0.9837, 0.6873, -1.22), (0.2459, 0.1718, 1.22), (1.032, 0.6128, -1.22), (0.2579, 0.1532, 1.22), (1.074, 0.5349, -1.22), (0.2685, 0.1337, 1.22), (1.111, 0.4541, -1.22), (0.2777, 0.1135, 1.22), (1.141, 0.3708, -1.22), (0.2853, 0.09271, 1.22), (1.166, 0.2855, -1.22), (0.2914, 0.07138, 1.22), (1.183, 0.1987, -1.22), (0.2959, 0.04967, 1.22), (1.195, 0.1107, -1.22), (0.2987, 0.02768, 1.22), (1.2, 0.02217, -1.22), (0.2999, 0.005544, 1.22), (1.198, -0.06649, -1.22), (0.2995, -0.01662, 1.22), (1.19, -0.1548, -1.22), (0.2975, -0.0387, 1.22), (1.175, -0.2423, -1.22), (0.2938, -0.06056, 1.22), (1.154, -0.3284, -1.22), (0.2885, -0.0821, 1.22), (1.127, -0.4127, -1.22), (0.2817, -0.1032, 1.22), (1.093, -0.4948, -1.22), (0.2733, -0.1237, 1.22), (1.054, -0.5742, -1.22), (0.2634, -0.1436, 1.22), (1.008, -0.6505, -1.22), (0.2521, -0.1626, 1.22), (0.9576, -0.7232, -1.22), (0.2394, -0.1808, 1.22), (0.9016, -0.7919, -1.22), (0.2254, -0.198, 1.22), (0.8407, -0.8563, -1.22), (0.2102, -0.2141, 1.22), (0.7751, -0.9161, -1.22), (0.1938, -0.229, 1.22), (0.7053, -0.9708, -1.22), (0.1763, -0.2427, 1.22), (0.6317, -1.02, -1.22), (0.1579, -0.2551, 1.22), (0.5546, -1.064, -1.22), (0.1387, -0.266, 1.22), (0.4745, -1.102, -1.22), (0.1186, -0.2755, 1.22), (0.3918, -1.134, -1.22), (0.09796, -0.2836, 1.22), (0.307, -1.16, -1.22), (0.07675, -0.29, 1.22), (0.2205, -1.18, -1.22), (0.05513, -0.2949, 1.22), (0.1328, -1.193, -1.22), (0.0332, -0.2982, 1.22), (0.04434, -1.199, -1.22), (0.01109, -0.2998, 1.22), (-0.04434, -1.199, -1.22), (-0.01109, -0.2998, 1.22), (-0.1328, -1.193, -1.22), (-0.0332, -0.2982, 1.22), (-0.2205, -1.18, -1.22), (-0.05512, -0.2949, 1.22), (-0.307, -1.16, -1.22), (-0.07675, -0.29, 1.22), (-0.3918, -1.134, -1.22), (-0.09796, -0.2836, 1.22), (-0.4745, -1.102, -1.22), (-0.1186, -0.2755, 1.22), (-0.5546, -1.064, -1.22), (-0.1387, -0.266, 1.22), (-0.6317, -1.02, -1.22), (-0.1579, -0.2551, 1.22), (-0.7053, -0.9708, -1.22), (-0.1763, -0.2427, 1.22), (-0.7751, -0.9161, -1.22), (-0.1938, -0.229, 1.22), (-0.8407, -0.8563, -1.22), (-0.2102, -0.2141, 1.22), (-0.9016, -0.7919, -1.22), (-0.2254, -0.198, 1.22), (-0.9576, -0.7232, -1.22), (-0.2394, -0.1808, 1.22), (-1.008, -0.6505, -1.22), (-0.2521, -0.1626, 1.22), (-1.054, -0.5742, -1.22), (-0.2634, -0.1436, 1.22), (-1.093, -0.4948, -1.22), (-0.2733, -0.1237, 1.22), (-1.127, -0.4127, -1.22), (-0.2817, -0.1032, 1.22), (-1.154, -0.3284, -1.22), (-0.2885, -0.0821, 1.22), (-1.175, -0.2423, -1.22), (-0.2938, -0.06057, 1.22), (-1.19, -0.1548, -1.22), (-0.2975, -0.0387, 1.22), (-1.198, -0.0665, -1.22), (-0.2995, -0.01662, 1.22), (-1.2, 0.02217, -1.22), (-0.2999, 0.005543, 1.22), (-1.195, 0.1107, -1.22), (-0.2987, 0.02768, 1.22), (-1.183, 0.1987, -1.22), (-0.2959, 0.04967, 1.22), (-1.166, 0.2855, -1.22), (-0.2914, 0.07138, 1.22), (-1.141, 0.3708, -1.22), (-0.2853, 0.0927, 1.22), (-1.111, 0.4541, -1.22), (-0.2777, 0.1135, 1.22), (-1.074, 0.5349, -1.22), (-0.2685, 0.1337, 1.22), (-1.032, 0.6128, -1.22), (-0.2579, 0.1532, 1.22), (-0.9837, 0.6873, -1.22), (-0.2459, 0.1718, 1.22), (-0.9302, 0.7581, -1.22), (-0.2326, 0.1895, 1.22), (-0.8717, 0.8247, -1.22), (-0.2179, 0.2062, 1.22), (-0.8084, 0.8868, -1.22), (-0.2021, 0.2217, 1.22), (-0.7407, 0.9441, -1.22), (-0.1852, 0.236, 1.22), (-0.669, 0.9962, -1.22), (-0.1672, 0.2491, 1.22), (-0.5936, 1.043, -1.22), (-0.1484, 0.2607, 1.22), (-0.5149, 1.084, -1.22), (-0.1287, 0.271, 1.22), (-0.4335, 1.119, -1.22), (-0.1084, 0.2797, 1.22), (-0.3497, 1.148, -1.22), (-0.08742, 0.287, 1.22), (-0.2639, 1.171, -1.22), (-0.06598, 0.2927, 1.22), (-0.1768, 1.187, -1.22), (-0.04419, 0.2967, 1.22), (-0.08863, 1.197, -1.22), (-0.02216, 0.2992, 1.22)], [], [(0, 1, 3, 2), (2, 3, 5, 4), (4, 5, 7, 6), (6, 7, 9, 8), (8, 9, 11, 10), (10, 11, 13, 12), (12, 13, 15, 14), (14, 15, 17, 16), (16, 17, 19, 18), (18, 19, 21, 20), (20, 21, 23, 22), (22, 23, 25, 24), (24, 25, 27, 26), (26, 27, 29, 28), (28, 29, 31, 30), (30, 31, 33, 32), (32, 33, 35, 34), (34, 35, 37, 36), (36, 37, 39, 38), (38, 39, 41, 40), (40, 41, 43, 42), (42, 43, 45, 44), (44, 45, 47, 46), (46, 47, 49, 48), (48, 49, 51, 50), (50, 51, 53, 52), (52, 53, 55, 54), (54, 55, 57, 56), (56, 57, 59, 58), (58, 59, 61, 60), (60, 61, 63, 62), (62, 63, 65, 64), (64, 65, 67, 66), (66, 67, 69, 68), (68, 69, 71, 70), (70, 71, 73, 72), (72, 73, 75, 74), (74, 75, 77, 76), (76, 77, 79, 78), (78, 79, 81, 80), (80, 81, 83, 82), (82, 83, 85, 84), (84, 85, 87, 86), (86, 87, 89, 88), (88, 89, 91, 90), (90, 91, 93, 92), (92, 93, 95, 94), (94, 95, 97, 96), (96, 97, 99, 98), (98, 99, 101, 100), (100, 101, 103, 102), (102, 103, 105, 104), (104, 105, 107, 106), (106, 107, 109, 108), (108, 109, 111, 110), (110, 111, 113, 112), (112, 113, 115, 114), (114, 115, 117, 116), (116, 117, 119, 118), (118, 119, 121, 120), (120, 121, 123, 122), (122, 123, 125, 124), (124, 125, 127, 126), (126, 127, 129, 128), (128, 129, 131, 130), (130, 131, 133, 132), (132, 133, 135, 134), (134, 135, 137, 136), (136, 137, 139, 138), (138, 139, 141, 140), (140, 141, 143, 142), (142, 143, 145, 144), (144, 145, 147, 146), (146, 147, 149, 148), (148, 149, 151, 150), (150, 151, 153, 152), (152, 153, 155, 154), (154, 155, 157, 156), (156, 157, 159, 158), (158, 159, 161, 160), (160, 161, 163, 162), (162, 163, 165, 164), (164, 165, 167, 166), (3, 1, 169, 167, 165, 163, 161, 159, 157, 155, 153, 151, 149, 147, 145, 143, 141, 139, 137, 135, 133, 131, 129, 127, 125, 123, 121, 119, 117, 115, 113, 111, 109, 107, 105, 103, 101, 99, 97, 95, 93, 91, 89, 87, 85, 83, 81, 79, 77, 75, 73, 71, 69, 67, 65, 63, 61, 59, 57, 55, 53, 51, 49, 47, 45, 43, 41, 39, 37, 35, 33, 31, 29, 27, 25, 23, 21, 19, 17, 15, 13, 11, 9, 7, 5), (166, 167, 169, 168), (168, 169, 1, 0), (0, 2, 4, 6, 8, 10, 12, 14, 16, 18, 20, 22, 24, 26, 28, 30, 32, 34, 36, 38, 40, 42, 44, 46, 48, 50, 52, 54, 56, 58, 60, 62, 64, 66, 68, 70, 72, 74, 76, 78, 80, 82, 84, 86, 88, 90, 92, 94, 96, 98, 100, 102, 104, 106, 108, 110, 112, 114, 116, 118, 120, 122, 124, 126, 128, 130, 132, 134, 136, 138, 140, 142, 144, 146, 148, 150, 152, 154, 156, 158, 160, 162, 164, 166, 168)])
me_cone.use_remesh_preserve_volume = False
me_cone.use_remesh_preserve_attributes = False
me_cone.use_mirror_vertex_groups = False
me_cone.update()
me_cube = bpy.data.meshes.new('Cube')
me_cube.from_pydata([(1.0, 1.0, -1.0), (1.0, -1.0, -1.0), (-1.0, -1.0, -1.0), (-1.0, 1.0, -1.0), (1.0, 1.0, 1.0), (1.0, -1.0, 1.0), (-1.0, -1.0, 1.0), (-1.0, 1.0, 1.0)], [], [(0, 1, 2, 3), (4, 7, 6, 5), (0, 4, 5, 1), (1, 5, 6, 2), (2, 6, 7, 3), (4, 0, 3, 7)])
me_cube.materials.append(mat_material)
me_cube.use_remesh_preserve_volume = False
me_cube.use_remesh_preserve_attributes = False
me_cube.use_mirror_vertex_groups = False
me_cube.update()

# ---- objects
ob_cone_001 = bpy.data.objects.new('Cone.001', me_cone_001)
ob_cylinder = bpy.data.objects.new('Cylinder', me_cylinder)
ob_cube_001 = bpy.data.objects.new('Cube.001', me_cube_001)
ob_cone = bpy.data.objects.new('Cone', me_cone)
ob_cube = bpy.data.objects.new('Cube', me_cube)
ob_lamp = bpy.data.objects.new('Lamp', light_lamp)
ob_camera = bpy.data.objects.new('Camera', cam_camera)

# ---- transforms, parenting, visibility, modifiers, constraints
ob_cone_001.location = (-0.4374, -0.07269, 3.644)
ob_cone_001.rotation_euler = (3.705, 7.224, -8.624)
ob_cone_001.scale = (1.247, 1.247, 1.247)
ob_cone_001.lineart.crease_threshold = 0.0
ob_cylinder.location = (0.02418, -0.00841, 1.347)
ob_cylinder.lineart.crease_threshold = 0.0
ob_cube_001.location = (-0.06326, 0.003173, 0.06668)
ob_cube_001.scale = (1.0, 1.0, 0.1063)
ob_cube_001.lineart.crease_threshold = 0.0
ob_cone.location = (-4.687, 1.982, 2.034)
ob_cone.rotation_euler = (0.00607, -0.4468, 0.07412)
ob_cone.scale = (0.4074, -0.2916, 1.045)
ob_cone.lineart.crease_threshold = 0.0
ob_cube.location = (-4.674, 1.997, 1.362)
ob_cube.rotation_euler = (0.004082, 0.004551, 0.003381)
ob_cube.scale = (-1.188, 1.289, -0.199)
ob_cube.lock_rotations_4d = False
ob_cube.empty_display_type = 'ARROWS'
ob_cube.lineart.crease_threshold = 0.0
ob_lamp.location = (-2.463, -0.7342, 3.56)
ob_lamp.rotation_euler = (0.6503, 0.05522, 1.866)
ob_lamp.lock_rotations_4d = False
ob_lamp.empty_display_type = 'ARROWS'
ob_lamp.color = (0.0, 0.0, 0.0, 0.0)
ob_lamp.lineart.crease_threshold = 0.0
ob_camera.location = (3.267, -7.489, 3.342)
ob_camera.rotation_euler = (1.109, 0.0, 0.8149)
ob_camera.lock_rotations_4d = False
ob_camera.empty_display_type = 'ARROWS'
ob_camera.color = (0.0, 0.0, 0.0, 0.0)
ob_camera.display_type = 'WIRE'
ob_camera.lineart.crease_threshold = 0.0

# ---- collection membership
col_collection_1.objects.link(ob_cone_001)
col_collection_1.objects.link(ob_cylinder)
col_collection_1.objects.link(ob_cube_001)
col_collection_1.objects.link(ob_cone)
col_collection_1.objects.link(ob_cube)
col_collection_1.objects.link(ob_lamp)
col_collection_1.objects.link(ob_camera)

# ---- scene / render settings (as saved in the file)
scene.camera = ob_camera
scene.frame_start = 1; scene.frame_end = 250; scene.frame_set(1)
scene.render.engine = 'BLENDER_EEVEE_NEXT'
scene.render.resolution_percentage = 50
scene.render.dither_intensity = 0.0
scene.cycles.use_denoising = False
scene.cycles.samples = 128
scene.cycles.sampling_pattern = 'TABULATED_SOBOL'
scene.cycles.light_sampling_threshold = 0.0
scene.cycles.use_adaptive_sampling = False
scene.cycles.use_light_tree = False
scene.cycles.blur_glossy = 0.0
scene.cycles.sample_clamp_indirect = 0.0
scene.view_settings.view_transform = 'Standard'
bpy.context.view_layer.update()
